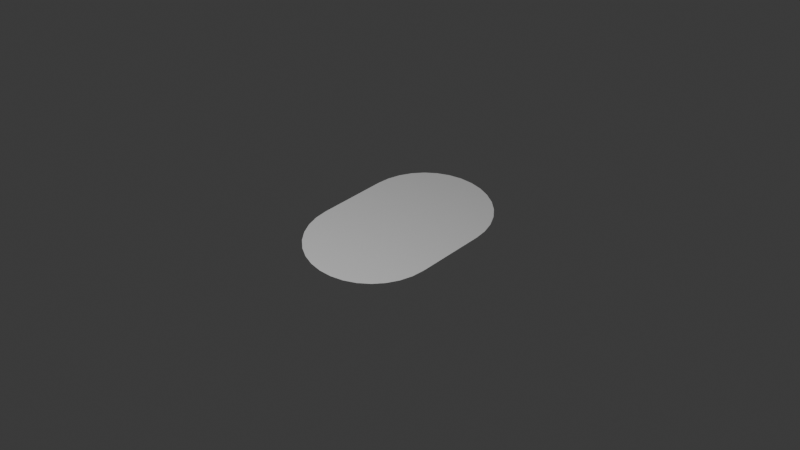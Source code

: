 # Source: Mesh_Stadium.blend  (saved by Blender 4.1.24; exported with 4.5.12 LTS)
import bpy
from mathutils import Matrix  # noqa: F401  (used for matrix-valued properties, if any)

bpy.ops.wm.read_factory_settings(use_empty=True)
scene = bpy.context.scene
scene.name = 'Scene'

# ---- collections
col_collection = bpy.data.collections.new('Collection'); scene.collection.children.link(col_collection)

# ---- materials (node trees are filled in below, after node groups)
mat_material = bpy.data.materials.new('Material')
mat_material.alpha_threshold = 0.0
mat_material.use_backface_culling = True
mat_material.use_transparent_shadow = False
mat_material.roughness = 0.5
mat_material.line_color = (0.0, 0.0, 0.0, 1.0)

# ---- node groups
ng_stadium_calculator = bpy.data.node_groups.new('Stadium Calculator', 'GeometryNodeTree')
_s = ng_stadium_calculator.interface.new_socket(name='Middle Width', in_out='OUTPUT', socket_type='NodeSocketFloat')
_s = ng_stadium_calculator.interface.new_socket(name='Height', in_out='OUTPUT', socket_type='NodeSocketFloat')
_s = ng_stadium_calculator.interface.new_socket(name='Radius', in_out='OUTPUT', socket_type='NodeSocketFloat')
_s = ng_stadium_calculator.interface.new_socket(name='-Offset', in_out='OUTPUT', socket_type='NodeSocketVector')
_s = ng_stadium_calculator.interface.new_socket(name='+Offset', in_out='OUTPUT', socket_type='NodeSocketVector')
_s = ng_stadium_calculator.interface.new_socket(name='Dimensions', in_out='INPUT', socket_type='NodeSocketVector')
_s.default_value = (1.5, 1.3, 0.0)
_s.min_value = 0.0
_s.max_value = 1e+04
_N = ng_stadium_calculator.nodes; _L = ng_stadium_calculator.links
n0 = _N.new('NodeGroupOutput'); n0.name = 'Group Output'; n0.location = (1000, 0)
n1 = _N.new('NodeGroupInput'); n1.name = 'Group Input'; n1.location = (-540, 0)
n2 = _N.new('ShaderNodeMath'); n2.name = 'Math.001'; n2.location = (300, 60)
n2.operation = 'MAXIMUM'
n2.inputs[1].default_value = 0.0
n3 = _N.new('ShaderNodeSeparateXYZ'); n3.name = 'Separate XYZ'; n3.location = (-380, 0)
n4 = _N.new('ShaderNodeMath'); n4.name = 'Math.002'; n4.location = (-200, -80)
n4.operation = 'MINIMUM'
n5 = _N.new('ShaderNodeMath'); n5.name = 'Math.003'; n5.location = (-40, -80)
n5.operation = 'MULTIPLY'
n6 = _N.new('ShaderNodeMath'); n6.name = 'Math.004'; n6.location = (140, 60)
n6.operation = 'SUBTRACT'
n7 = _N.new('ShaderNodeCombineXYZ'); n7.name = 'Combine XYZ'; n7.location = (620, -120)
n8 = _N.new('ShaderNodeVectorMath'); n8.name = 'Vector Math'; n8.location = (780, -160)
n8.operation = 'SUBTRACT'
n9 = _N.new('ShaderNodeMath'); n9.name = 'Math'; n9.location = (460, -120)
n9.operation = 'MULTIPLY'
_L.new(n3.outputs[0], n6.inputs[0])
_L.new(n4.outputs[0], n5.inputs[0])
_L.new(n6.outputs[0], n2.inputs[0])
_L.new(n3.outputs[0], n4.inputs[0])
_L.new(n3.outputs[1], n4.inputs[1])
_L.new(n2.outputs[0], n0.inputs[0])
_L.new(n1.outputs[0], n3.inputs[0])
_L.new(n4.outputs[0], n0.inputs[1])
_L.new(n5.outputs[0], n0.inputs[2])
_L.new(n9.outputs[0], n7.inputs[0])
_L.new(n7.outputs[0], n8.inputs[1])
_L.new(n2.outputs[0], n9.inputs[0])
_L.new(n7.outputs[0], n0.inputs[4])
_L.new(n8.outputs[0], n0.inputs[3])
_L.new(n4.outputs[0], n6.inputs[1])
n0.is_active_output = True
ng_advanced_bounding_box_001 = bpy.data.node_groups.new('Advanced Bounding Box.001', 'GeometryNodeTree')
_s = ng_advanced_bounding_box_001.interface.new_socket(name='Bounding Box', in_out='OUTPUT', socket_type='NodeSocketGeometry')
_s = ng_advanced_bounding_box_001.interface.new_socket(name='Min', in_out='OUTPUT', socket_type='NodeSocketVector')
_s = ng_advanced_bounding_box_001.interface.new_socket(name='Max', in_out='OUTPUT', socket_type='NodeSocketVector')
_s = ng_advanced_bounding_box_001.interface.new_socket(name='Dimensions', in_out='OUTPUT', socket_type='NodeSocketVector')
_s = ng_advanced_bounding_box_001.interface.new_socket(name='Geometry', in_out='INPUT', socket_type='NodeSocketGeometry')
ng_advanced_bounding_box_001.is_modifier = True
_N = ng_advanced_bounding_box_001.nodes; _L = ng_advanced_bounding_box_001.links
n0 = _N.new('NodeGroupOutput'); n0.name = 'Group Output'; n0.location = (200, 0)
n1 = _N.new('GeometryNodeBoundBox'); n1.name = 'Bounding Box'; n1.location = (-1060, 0)
n2 = _N.new('NodeReroute'); n2.name = 'Reroute.004'; n2.location = (-900, -80)
n2.width = 16
n2.socket_idname = 'NodeSocketVector'
n3 = _N.new('NodeReroute'); n3.name = 'Reroute.003'; n3.location = (-880, -60)
n3.width = 16
n3.socket_idname = 'NodeSocketVector'
n4 = _N.new('ShaderNodeVectorMath'); n4.name = 'Vector Math'; n4.location = (-860, -100)
n4.operation = 'SUBTRACT'
n5 = _N.new('NodeReroute'); n5.name = 'Reroute.001'; n5.location = (-880, -220)
n5.width = 16
n5.socket_idname = 'NodeSocketVector'
n6 = _N.new('NodeReroute'); n6.name = 'Reroute.002'; n6.location = (-900, -200)
n6.width = 16
n6.socket_idname = 'NodeSocketVector'
n7 = _N.new('ShaderNodeVectorMath'); n7.name = 'Vector Math.001'; n7.location = (-700, -100)
n7.operation = 'ABSOLUTE'
n8 = _N.new('NodeReroute'); n8.name = 'Reroute'; n8.location = (-540, -100)
n8.width = 16
n8.socket_idname = 'NodeSocketVector'
n9 = _N.new('GeometryNodeRealizeInstances'); n9.name = 'Realize Instances'; n9.location = (-1220, 0)
n10 = _N.new('NodeGroupInput'); n10.name = 'Group Input'; n10.location = (-1380, 0)
_L.new(n1.outputs[0], n0.inputs[0])
_L.new(n9.outputs[0], n1.inputs[0])
_L.new(n5.outputs[0], n4.inputs[1])
_L.new(n6.outputs[0], n4.inputs[0])
_L.new(n4.outputs[0], n7.inputs[0])
_L.new(n8.outputs[0], n0.inputs[3])
_L.new(n7.outputs[0], n8.inputs[0])
_L.new(n3.outputs[0], n5.inputs[0])
_L.new(n2.outputs[0], n6.inputs[0])
_L.new(n1.outputs[1], n3.inputs[0])
_L.new(n1.outputs[2], n2.inputs[0])
_L.new(n2.outputs[0], n0.inputs[2])
_L.new(n3.outputs[0], n0.inputs[1])
_L.new(n10.outputs[0], n9.inputs[0])
n0.is_active_output = True
ng_vector_select = bpy.data.node_groups.new('Vector Select', 'GeometryNodeTree')
_s = ng_vector_select.interface.new_socket(name='Value', in_out='OUTPUT', socket_type='NodeSocketFloat')
_s = ng_vector_select.interface.new_socket(name='Index', in_out='INPUT', socket_type='NodeSocketInt')
_s.subtype = 'FACTOR'
_s.min_value = 0
_s.max_value = 2
_s = ng_vector_select.interface.new_socket(name='Vector', in_out='INPUT', socket_type='NodeSocketVector')
_s.min_value = -1e+04
_s.max_value = 1e+04
_N = ng_vector_select.nodes; _L = ng_vector_select.links
n0 = _N.new('NodeGroupOutput'); n0.name = 'Group Output'; n0.location = (480, 0)
n1 = _N.new('FunctionNodeCompare'); n1.name = 'Compare'; n1.location = (-90, 160)
n1.operation = 'EQUAL'
n1.data_type = 'INT'
n1.inputs[3].default_value = 1
n1.inputs[6].default_value = (0.0, 0.0, 0.0, 0.0)
n1.inputs[7].default_value = (0.0, 0.0, 0.0, 0.0)
n2 = _N.new('FunctionNodeCompare'); n2.name = 'Compare.001'; n2.location = (-90, 0)
n2.operation = 'EQUAL'
n2.data_type = 'INT'
n2.inputs[3].default_value = 2
n2.inputs[6].default_value = (0.0, 0.0, 0.0, 0.0)
n2.inputs[7].default_value = (0.0, 0.0, 0.0, 0.0)
n3 = _N.new('GeometryNodeSwitch'); n3.name = 'Switch'; n3.location = (110, 160)
n3.input_type = 'FLOAT'
n4 = _N.new('ShaderNodeSeparateXYZ'); n4.name = 'Separate XYZ'; n4.location = (-90, -160)
n5 = _N.new('ShaderNodeClamp'); n5.name = 'Clamp'; n5.location = (-300, 160)
n5.inputs[2].default_value = 2.0
n6 = _N.new('GeometryNodeSwitch'); n6.name = 'Switch.001'; n6.location = (290, 0)
n6.input_type = 'FLOAT'
n7 = _N.new('NodeGroupInput'); n7.name = 'Group Input'; n7.location = (-490, 0)
_L.new(n4.outputs[1], n3.inputs[2])
_L.new(n5.outputs[0], n2.inputs[2])
_L.new(n3.outputs[0], n6.inputs[1])
_L.new(n5.outputs[0], n1.inputs[2])
_L.new(n4.outputs[2], n6.inputs[2])
_L.new(n1.outputs[0], n3.inputs[0])
_L.new(n2.outputs[0], n6.inputs[0])
_L.new(n4.outputs[0], n3.inputs[1])
_L.new(n7.outputs[1], n4.inputs[0])
_L.new(n7.outputs[0], n5.inputs[0])
_L.new(n6.outputs[0], n0.inputs[0])
n0.is_active_output = True
ng_vector_swizzle = bpy.data.node_groups.new('Vector Swizzle', 'GeometryNodeTree')
_s = ng_vector_swizzle.interface.new_socket(name='Vector', in_out='OUTPUT', socket_type='NodeSocketVector')
_s.subtype = 'XYZ'
_s = ng_vector_swizzle.interface.new_socket(name='Vector', in_out='INPUT', socket_type='NodeSocketVector')
_s.subtype = 'XYZ'
_s.min_value = -1e+04
_s.max_value = 1e+04
_s.hide_value = True
_s = ng_vector_swizzle.interface.new_socket(name='x/y/z -> x', in_out='INPUT', socket_type='NodeSocketInt')
_s.subtype = 'FACTOR'
_s.min_value = 0
_s.max_value = 2
_s = ng_vector_swizzle.interface.new_socket(name='x/y/z -> y', in_out='INPUT', socket_type='NodeSocketInt')
_s.subtype = 'FACTOR'
_s.default_value = 1
_s.min_value = 0
_s.max_value = 2
_s = ng_vector_swizzle.interface.new_socket(name='x/y/z -> z', in_out='INPUT', socket_type='NodeSocketInt')
_s.subtype = 'FACTOR'
_s.default_value = 2
_s.min_value = 0
_s.max_value = 2
_N = ng_vector_swizzle.nodes; _L = ng_vector_swizzle.links
n0 = _N.new('NodeGroupOutput'); n0.name = 'Group Output'; n0.location = (380, 0)
n1 = _N.new('GeometryNodeGroup'); n1.name = 'Group'; n1.location = (0, 140)
n1.node_tree = ng_vector_select
n2 = _N.new('GeometryNodeGroup'); n2.name = 'Group.002'; n2.location = (0, -140)
n2.node_tree = ng_vector_select
n3 = _N.new('NodeGroupInput'); n3.name = 'Group Input.002'; n3.location = (-160, 140)
n4 = _N.new('NodeGroupInput'); n4.name = 'Group Input.003'; n4.location = (-160, -140)
n5 = _N.new('NodeGroupInput'); n5.name = 'Group Input.001'; n5.location = (-160, 0)
n6 = _N.new('ShaderNodeCombineXYZ'); n6.name = 'Combine XYZ'; n6.location = (220, 0)
n7 = _N.new('GeometryNodeGroup'); n7.name = 'Group.001'; n7.location = (0, 0)
n7.node_tree = ng_vector_select
_L.new(n1.outputs[0], n6.inputs[0])
_L.new(n5.outputs[0], n7.inputs[1])
_L.new(n5.outputs[2], n7.inputs[0])
_L.new(n7.outputs[0], n6.inputs[1])
_L.new(n2.outputs[0], n6.inputs[2])
_L.new(n6.outputs[0], n0.inputs[0])
_L.new(n3.outputs[0], n1.inputs[1])
_L.new(n3.outputs[1], n1.inputs[0])
_L.new(n4.outputs[0], n2.inputs[1])
_L.new(n4.outputs[3], n2.inputs[0])
n0.is_active_output = True
ng_bisect = bpy.data.node_groups.new('Bisect', 'GeometryNodeTree')
_s = ng_bisect.interface.new_socket(name='Geometry', in_out='OUTPUT', socket_type='NodeSocketGeometry')
_s = ng_bisect.interface.new_socket(name='Inverted', in_out='OUTPUT', socket_type='NodeSocketGeometry')
_s = ng_bisect.interface.new_socket(name='Geometry', in_out='INPUT', socket_type='NodeSocketGeometry')
_s = ng_bisect.interface.new_socket(name='Axis', in_out='INPUT', socket_type='NodeSocketMenu')
_s.default_value = 'Z'
_s = ng_bisect.interface.new_socket(name='Invert', in_out='INPUT', socket_type='NodeSocketBool')
_s = ng_bisect.interface.new_socket(name='Factor', in_out='INPUT', socket_type='NodeSocketFloat')
_s.subtype = 'FACTOR'
_s.default_value = 0.5
_s.min_value = 0.0
_s.max_value = 1.0
_N = ng_bisect.nodes; _L = ng_bisect.links
n0 = _N.new('NodeGroupOutput'); n0.name = 'Group Output'; n0.location = (1280, 0)
n1 = _N.new('NodeGroupInput'); n1.name = 'Group Input'; n1.location = (-1060, 0)
n2 = _N.new('GeometryNodeMeshGrid'); n2.name = 'Grid.001'; n2.location = (-80, 0)
n2.inputs[2].default_value = 2
n2.inputs[3].default_value = 2
n3 = _N.new('GeometryNodeMeshBoolean'); n3.name = 'Mesh Boolean'; n3.location = (600, 0)
n3.solver = 'EXACT'
n4 = _N.new('GeometryNodeGroup'); n4.name = 'Group'; n4.location = (-1060, -100)
n4.node_tree = ng_advanced_bounding_box_001
n5 = _N.new('GeometryNodeGroup'); n5.name = 'Group.001'; n5.location = (-840, -240)
n5.node_tree = ng_vector_swizzle
n5.inputs[1].default_value = 1
n5.inputs[2].default_value = 0
n5.inputs[3].default_value = 2
n6 = _N.new('NodeReroute'); n6.name = 'Reroute'; n6.location = (-900, -200)
n6.width = 16
n6.socket_idname = 'NodeSocketVector'
n7 = _N.new('NodeReroute'); n7.name = 'Reroute.001'; n7.location = (-900, -300)
n7.width = 16
n7.socket_idname = 'NodeSocketVector'
n8 = _N.new('NodeReroute'); n8.name = 'Reroute.002'; n8.location = (-660, -280)
n8.width = 16
n8.socket_idname = 'NodeSocketVectorXYZ'
n9 = _N.new('NodeReroute'); n9.name = 'Reroute.003'; n9.location = (-660, -100)
n9.width = 16
n9.socket_idname = 'NodeSocketVectorXYZ'
n10 = _N.new('GeometryNodeGroup'); n10.name = 'Group.002'; n10.location = (-840, -400)
n10.node_tree = ng_vector_swizzle
n10.inputs[1].default_value = 0
n10.inputs[2].default_value = 2
n10.inputs[3].default_value = 1
n11 = _N.new('NodeReroute'); n11.name = 'Reroute.004'; n11.location = (-900, -460)
n11.width = 16
n11.socket_idname = 'NodeSocketVector'
n12 = _N.new('NodeReroute'); n12.name = 'Reroute.005'; n12.location = (-640, -440)
n12.width = 16
n12.socket_idname = 'NodeSocketVectorXYZ'
n13 = _N.new('NodeReroute'); n13.name = 'Reroute.006'; n13.location = (-640, -120)
n13.width = 16
n13.socket_idname = 'NodeSocketVectorXYZ'
n14 = _N.new('NodeReroute'); n14.name = 'Reroute.007'; n14.location = (-900, -600)
n14.width = 16
n14.socket_idname = 'NodeSocketVector'
n15 = _N.new('NodeReroute'); n15.name = 'Reroute.008'; n15.location = (-620, -140)
n15.width = 16
n15.socket_idname = 'NodeSocketVector'
n16 = _N.new('NodeReroute'); n16.name = 'Reroute.009'; n16.location = (-620, -600)
n16.width = 16
n16.socket_idname = 'NodeSocketVector'
n17 = _N.new('ShaderNodeVectorMath'); n17.name = 'Vector Math'; n17.location = (-400, 0)
n17.operation = 'MULTIPLY_ADD'
n17.inputs[1].default_value = (2.0, 2.0, 2.0)
n17.inputs[2].default_value = (0.1, 0.1, 0.1)
n17.inputs[3].default_value = 2.0
n18 = _N.new('ShaderNodeSeparateXYZ'); n18.name = 'Separate XYZ'; n18.location = (-240, 0)
n19 = _N.new('GeometryNodeTransform'); n19.name = 'Transform Geometry'; n19.location = (80, 0)
n20 = _N.new('GeometryNodeMenuSwitch'); n20.name = 'Menu Switch.002'; n20.location = (-840, 0)
n20.enum_items.clear()
_it = n20.enum_items.new('X')
_it = n20.enum_items.new('Y')
_it = n20.enum_items.new('Z')
n20.enum_definition.enum_definition.enum_definition.enum_definition.data_type = 'INT'
n20.enum_definition.enum_definition.enum_definition.data_type = 'INT'
n20.enum_definition.enum_definition.data_type = 'INT'
n20.enum_definition.data_type = 'INT'
n20.data_type = 'INT'
n20.inputs[1].default_value = 0
n20.inputs[2].default_value = 1
n20.inputs[3].default_value = 2
n21 = _N.new('GeometryNodeIndexSwitch'); n21.name = 'Index Switch'; n21.location = (-560, 0)
n21.index_switch_items.clear()
_it = n21.index_switch_items.new()
_it = n21.index_switch_items.new()
_it = n21.index_switch_items.new()
n21.data_type = 'VECTOR'
n22 = _N.new('GeometryNodeIndexSwitch'); n22.name = 'Index Switch.001'; n22.location = (-400, -200)
n22.index_switch_items.clear()
_it = n22.index_switch_items.new()
_it = n22.index_switch_items.new()
_it = n22.index_switch_items.new()
n22.data_type = 'ROTATION'
n22.inputs[1].default_value = (0.0, 1.571, 0.0)
n22.inputs[2].default_value = (1.571, 0.0, 0.0)
n22.inputs[3].default_value = (0.0, 0.0, 0.0)
n23 = _N.new('NodeReroute'); n23.name = 'Reroute.010'; n23.location = (-680, -80)
n23.width = 16
n23.socket_idname = 'NodeSocketInt'
n24 = _N.new('NodeReroute'); n24.name = 'Reroute.011'; n24.location = (-680, -200)
n24.width = 16
n24.socket_idname = 'NodeSocketInt'
n25 = _N.new('NodeReroute'); n25.name = 'Reroute.012'; n25.location = (-420, -200)
n25.width = 16
n25.socket_idname = 'NodeSocketInt'
n26 = _N.new('NodeReroute'); n26.name = 'Reroute.013'; n26.location = (-240, -140)
n26.width = 16
n26.socket_idname = 'NodeSocketRotation'
n27 = _N.new('NodeReroute'); n27.name = 'Reroute.014'; n27.location = (60, -140)
n27.width = 16
n27.socket_idname = 'NodeSocketRotation'
n28 = _N.new('NodeGroupInput'); n28.name = 'Group Input.001'; n28.location = (-1220, -100)
n29 = _N.new('GeometryNodeFlipFaces'); n29.name = 'Flip Faces'; n29.location = (240, 0)
n30 = _N.new('NodeGroupInput'); n30.name = 'Group Input.002'; n30.location = (80, -120)
n31 = _N.new('NodeGroupInput'); n31.name = 'Group Input.003'; n31.location = (440, 60)
n32 = _N.new('GeometryNodeIndexSwitch'); n32.name = 'Index Switch.002'; n32.location = (-120, -660)
n32.index_switch_items.clear()
_it = n32.index_switch_items.new()
_it = n32.index_switch_items.new()
_it = n32.index_switch_items.new()
n32.data_type = 'VECTOR'
n32.inputs[1].default_value = (1.0, 0.0, 0.0)
n32.inputs[2].default_value = (0.0, 1.0, 0.0)
n32.inputs[3].default_value = (0.0, 0.0, 1.0)
n33 = _N.new('NodeReroute'); n33.name = 'Reroute.015'; n33.location = (-680, -740)
n33.width = 16
n33.socket_idname = 'NodeSocketInt'
n34 = _N.new('ShaderNodeVectorMath'); n34.name = 'Vector Math.001'; n34.location = (80, -660)
n34.operation = 'MULTIPLY'
n34.inputs[3].default_value = 2.0
n35 = _N.new('ShaderNodeMix'); n35.name = 'Mix'; n35.location = (240, -600)
n35.data_type = 'VECTOR'
n36 = _N.new('ShaderNodeVectorMath'); n36.name = 'Vector Math.002'; n36.location = (80, -800)
n36.operation = 'MULTIPLY'
n36.inputs[3].default_value = 2.0
n37 = _N.new('NodeReroute'); n37.name = 'Reroute.017'; n37.location = (-880, -160)
n37.width = 16
n37.socket_idname = 'NodeSocketVector'
n38 = _N.new('NodeReroute'); n38.name = 'Reroute.018'; n38.location = (-880, -620)
n38.width = 16
n38.socket_idname = 'NodeSocketVector'
n39 = _N.new('NodeReroute'); n39.name = 'Reroute.019'; n39.location = (40, -620)
n39.width = 16
n39.socket_idname = 'NodeSocketVector'
n40 = _N.new('NodeReroute'); n40.name = 'Reroute.020'; n40.location = (20, -640)
n40.width = 16
n40.socket_idname = 'NodeSocketVector'
n41 = _N.new('NodeReroute'); n41.name = 'Reroute.021'; n41.location = (-860, -640)
n41.width = 16
n41.socket_idname = 'NodeSocketVector'
n42 = _N.new('NodeReroute'); n42.name = 'Reroute.022'; n42.location = (-860, -180)
n42.width = 16
n42.socket_idname = 'NodeSocketVector'
n43 = _N.new('NodeGroupInput'); n43.name = 'Group Input.004'; n43.location = (80, -600)
n44 = _N.new('GeometryNodeSetPosition'); n44.name = 'Set Position'; n44.location = (440, 0)
n45 = _N.new('NodeReroute'); n45.name = 'Reroute.023'; n45.location = (400, -640)
n45.width = 16
n45.socket_idname = 'NodeSocketVector'
n46 = _N.new('NodeReroute'); n46.name = 'Reroute.024'; n46.location = (400, -120)
n46.width = 16
n46.socket_idname = 'NodeSocketVector'
n47 = _N.new('GeometryNodeFlipFaces'); n47.name = 'Flip Faces.001'; n47.location = (600, -260)
n48 = _N.new('GeometryNodeMeshBoolean'); n48.name = 'Mesh Boolean.001'; n48.location = (760, -200)
n48.solver = 'EXACT'
n49 = _N.new('NodeGroupInput'); n49.name = 'Group Input.005'; n49.location = (600, -200)
_L.new(n7.outputs[0], n5.inputs[0])
_L.new(n4.outputs[3], n6.inputs[0])
_L.new(n6.outputs[0], n7.inputs[0])
_L.new(n8.outputs[0], n9.inputs[0])
_L.new(n11.outputs[0], n10.inputs[0])
_L.new(n7.outputs[0], n11.inputs[0])
_L.new(n10.outputs[0], n12.inputs[0])
_L.new(n12.outputs[0], n13.inputs[0])
_L.new(n5.outputs[0], n8.inputs[0])
_L.new(n11.outputs[0], n14.inputs[0])
_L.new(n16.outputs[0], n15.inputs[0])
_L.new(n14.outputs[0], n16.inputs[0])
_L.new(n17.outputs[0], n18.inputs[0])
_L.new(n18.outputs[0], n2.inputs[0])
_L.new(n18.outputs[1], n2.inputs[1])
_L.new(n1.outputs[1], n20.inputs[0])
_L.new(n9.outputs[0], n21.inputs[1])
_L.new(n13.outputs[0], n21.inputs[2])
_L.new(n15.outputs[0], n21.inputs[3])
_L.new(n23.outputs[0], n21.inputs[0])
_L.new(n21.outputs[0], n17.inputs[0])
_L.new(n25.outputs[0], n22.inputs[0])
_L.new(n20.outputs[0], n23.inputs[0])
_L.new(n23.outputs[0], n24.inputs[0])
_L.new(n24.outputs[0], n25.inputs[0])
_L.new(n27.outputs[0], n19.inputs[2])
_L.new(n2.outputs[0], n19.inputs[0])
_L.new(n22.outputs[0], n26.inputs[0])
_L.new(n26.outputs[0], n27.inputs[0])
_L.new(n28.outputs[0], n4.inputs[0])
_L.new(n19.outputs[0], n29.inputs[0])
_L.new(n30.outputs[2], n29.inputs[1])
_L.new(n31.outputs[0], n3.inputs[0])
_L.new(n44.outputs[0], n3.inputs[1])
_L.new(n3.outputs[0], n0.inputs[0])
_L.new(n33.outputs[0], n32.inputs[0])
_L.new(n23.outputs[0], n33.inputs[0])
_L.new(n40.outputs[0], n36.inputs[1])
_L.new(n39.outputs[0], n34.inputs[1])
_L.new(n4.outputs[1], n37.inputs[0])
_L.new(n37.outputs[0], n38.inputs[0])
_L.new(n38.outputs[0], n39.inputs[0])
_L.new(n32.outputs[0], n34.inputs[0])
_L.new(n41.outputs[0], n40.inputs[0])
_L.new(n42.outputs[0], n41.inputs[0])
_L.new(n4.outputs[2], n42.inputs[0])
_L.new(n32.outputs[0], n36.inputs[0])
_L.new(n34.outputs[0], n35.inputs[4])
_L.new(n36.outputs[0], n35.inputs[5])
_L.new(n43.outputs[3], n35.inputs[0])
_L.new(n29.outputs[0], n44.inputs[0])
_L.new(n46.outputs[0], n44.inputs[3])
_L.new(n35.outputs[1], n45.inputs[0])
_L.new(n45.outputs[0], n46.inputs[0])
_L.new(n44.outputs[0], n47.inputs[0])
_L.new(n47.outputs[0], n48.inputs[1])
_L.new(n49.outputs[0], n48.inputs[0])
_L.new(n48.outputs[0], n0.inputs[1])
n0.is_active_output = True
ng_slotted_plate = bpy.data.node_groups.new('Slotted Plate', 'GeometryNodeTree')
_s = ng_slotted_plate.interface.new_socket(name='Geometry', in_out='OUTPUT', socket_type='NodeSocketGeometry')
_s = ng_slotted_plate.interface.new_socket(name='Divisions', in_out='INPUT', socket_type='NodeSocketInt')
_s.default_value = 1
_s.min_value = 1
_s = ng_slotted_plate.interface.new_socket(name='Dimensions', in_out='INPUT', socket_type='NodeSocketVector')
_s.default_value = (4.0, 2.0, 2.0)
_s.min_value = 0.0
_s.max_value = 1e+04
_s = ng_slotted_plate.interface.new_socket(name='Interior Radius', in_out='INPUT', socket_type='NodeSocketFloat')
_s.subtype = 'DISTANCE'
_s.default_value = 0.25
_s.min_value = 0.0
_s = ng_slotted_plate.interface.new_socket(name='Position', in_out='INPUT', socket_type='NodeSocketVector')
_s.subtype = 'TRANSLATION'
_s = ng_slotted_plate.interface.new_socket(name='Rotation', in_out='INPUT', socket_type='NodeSocketRotation')
_N = ng_slotted_plate.nodes; _L = ng_slotted_plate.links
n0 = _N.new('NodeGroupOutput'); n0.name = 'Group Output'; n0.location = (2060, 340)
n1 = _N.new('GeometryNodeGroup'); n1.name = 'Group.001'; n1.location = (-1420, -560)
n1.node_tree = ng_stadium_calculator
n2 = _N.new('NodeGroupInput'); n2.name = 'Group Input.001'; n2.location = (-1580, -560)
n3 = _N.new('GeometryNodeMeshGrid'); n3.name = 'Grid'; n3.location = (350, -40)
n4 = _N.new('GeometryNodeMeshBoolean'); n4.name = 'Mesh Boolean'; n4.location = (510, -40)
n4.solver = 'EXACT'
n5 = _N.new('GeometryNodeMeshCircle'); n5.name = 'Mesh Circle.001'; n5.location = (350, -220)
n5.fill_type = 'TRIANGLE_FAN'
n6 = _N.new('GeometryNodeGroup'); n6.name = 'Group.002'; n6.location = (-460, -140)
n6.node_tree = ng_bisect
n6.inputs[1].default_value = 'X'
n6.inputs[2].default_value = True
n6.inputs[3].default_value = 0.5
n7 = _N.new('GeometryNodeMergeByDistance'); n7.name = 'Merge by Distance'; n7.location = (670, -40)
n8 = _N.new('NodeGroupInput'); n8.name = 'Group Input.002'; n8.location = (30, -220)
n9 = _N.new('ShaderNodeMath'); n9.name = 'Math.001'; n9.location = (190, -220)
n9.operation = 'MULTIPLY'
n9.inputs[1].default_value = 8.0
n10 = _N.new('NodeFrame'); n10.name = 'Frame'; n10.location = (-2120, -140)
n10.label = 'Ends'
n10.width = 840
n11 = _N.new('GeometryNodeJoinGeometry'); n11.name = 'Join Geometry'; n11.location = (180, 160)
n12 = _N.new('GeometryNodeMeshGrid'); n12.name = 'Grid.001'; n12.location = (-140, -20)
n12.inputs[2].default_value = 2
n13 = _N.new('GeometryNodeMeshCube'); n13.name = 'Cube'; n13.location = (-140, 160)
n14 = _N.new('GeometryNodeMeshBoolean'); n14.name = 'Mesh Boolean.002'; n14.location = (20, 160)
n14.solver = 'EXACT'
n15 = _N.new('ShaderNodeCombineXYZ'); n15.name = 'Combine XYZ'; n15.location = (-300, 160)
n15.inputs[2].default_value = 1.0
n16 = _N.new('ShaderNodeSeparateXYZ'); n16.name = 'Separate XYZ'; n16.location = (-460, 160)
n17 = _N.new('NodeGroupInput'); n17.name = 'Group Input.004'; n17.location = (-1560, 60)
n18 = _N.new('ShaderNodeMath'); n18.name = 'Math.003'; n18.location = (-460, 20)
n19 = _N.new('GeometryNodeSetPosition'); n19.name = 'Set Position.001'; n19.location = (20, -200)
n20 = _N.new('GeometryNodeSetPosition'); n20.name = 'Set Position.002'; n20.location = (20, -340)
n21 = _N.new('GeometryNodeMeshCylinder'); n21.name = 'Cylinder.001'; n21.location = (-1260, -720)
n21.fill_type = 'NONE'
n22 = _N.new('GeometryNodeTransform'); n22.name = 'Transform Geometry'; n22.location = (-1240, -180)
n23 = _N.new('GeometryNodeMeshBoolean'); n23.name = 'Mesh Boolean.003'; n23.location = (-1080, -180)
n23.solver = 'EXACT'
n23.inputs[2].default_value = True
n24 = _N.new('NodeGroupInput'); n24.name = 'Group Input.003'; n24.location = (-1580, -760)
n25 = _N.new('ShaderNodeMath'); n25.name = 'Math.002'; n25.location = (-1420, -760)
n25.operation = 'MULTIPLY'
n25.inputs[1].default_value = 8.0
n26 = _N.new('GeometryNodeMergeByDistance'); n26.name = 'Merge by Distance.001'; n26.location = (340, 160)
n27 = _N.new('GeometryNodeExtrudeMesh'); n27.name = 'Extrude Mesh'; n27.location = (900, -60)
n27.inputs[4].default_value = False
n28 = _N.new('GeometryNodeSetPosition'); n28.name = 'Set Position'; n28.location = (1220, 20)
n29 = _N.new('ShaderNodeSeparateXYZ'); n29.name = 'Separate XYZ.001'; n29.location = (740, -180)
n30 = _N.new('NodeGroupInput'); n30.name = 'Group Input.005'; n30.location = (580, -180)
n31 = _N.new('NodeGroupInput'); n31.name = 'Group Input.006'; n31.location = (740, 140)
n32 = _N.new('ShaderNodeVectorMath'); n32.name = 'Vector Math'; n32.location = (900, 140)
n32.operation = 'MULTIPLY'
n32.inputs[1].default_value = (0.0, 0.0, -0.5)
n33 = _N.new('GeometryNodeSwitch'); n33.name = 'Switch'; n33.location = (1720, 340)
n34 = _N.new('ShaderNodeSeparateXYZ'); n34.name = 'Separate XYZ.002'; n34.location = (1380, 400)
n35 = _N.new('NodeGroupInput'); n35.name = 'Group Input.007'; n35.location = (1220, 400)
n36 = _N.new('FunctionNodeCompare'); n36.name = 'Compare'; n36.location = (1540, 400)
n37 = _N.new('NodeReroute'); n37.name = 'Reroute'; n37.location = (1700, 200)
n37.width = 16
n37.socket_idname = 'NodeSocketGeometry'
n38 = _N.new('NodeReroute'); n38.name = 'Reroute.001'; n38.location = (700, 200)
n38.width = 16
n38.socket_idname = 'NodeSocketGeometry'
n39 = _N.new('NodeReroute'); n39.name = 'Reroute.002'; n39.location = (1700, 120)
n39.width = 16
n39.socket_idname = 'NodeSocketGeometry'
n40 = _N.new('GeometryNodeSetPosition'); n40.name = 'Set Position.003'; n40.location = (1060, 140)
n41 = _N.new('GeometryNodeFlipFaces'); n41.name = 'Flip Faces'; n41.location = (1220, 140)
n42 = _N.new('GeometryNodeJoinGeometry'); n42.name = 'Join Geometry.001'; n42.location = (1380, 140)
n43 = _N.new('GeometryNodeMergeByDistance'); n43.name = 'Merge by Distance.002'; n43.location = (1540, 140)
n44 = _N.new('NodeReroute'); n44.name = 'Reroute.003'; n44.location = (1012, 200)
n44.width = 16
n44.socket_idname = 'NodeSocketGeometry'
n45 = _N.new('NodeReroute'); n45.name = 'Reroute.005'; n45.location = (1060, -100)
n45.width = 16
n45.socket_idname = 'NodeSocketVector'
n46 = _N.new('NodeReroute'); n46.name = 'Reroute.004'; n46.location = (880, -160)
n46.width = 16
n46.socket_idname = 'NodeSocketGeometry'
n47 = _N.new('GeometryNodeTransform'); n47.name = 'Transform Geometry.001'; n47.location = (1900, 340)
n48 = _N.new('NodeGroupInput'); n48.name = 'Group Input.008'; n48.location = (1720, 160)
n3.parent = n10
n4.parent = n10
n5.parent = n10
n7.parent = n10
n8.parent = n10
n9.parent = n10
_L.new(n2.outputs[1], n1.inputs[0])
_L.new(n3.outputs[0], n4.inputs[0])
_L.new(n5.outputs[0], n4.inputs[1])
_L.new(n23.outputs[0], n6.inputs[0])
_L.new(n4.outputs[0], n7.inputs[0])
_L.new(n8.outputs[0], n9.inputs[0])
_L.new(n9.outputs[0], n5.inputs[0])
_L.new(n19.outputs[0], n11.inputs[0])
_L.new(n20.outputs[0], n11.inputs[0])
_L.new(n1.outputs[0], n12.inputs[0])
_L.new(n1.outputs[1], n12.inputs[1])
_L.new(n12.outputs[0], n14.inputs[0])
_L.new(n13.outputs[0], n14.inputs[1])
_L.new(n14.outputs[0], n11.inputs[0])
_L.new(n16.outputs[0], n15.inputs[0])
_L.new(n17.outputs[1], n16.inputs[0])
_L.new(n18.outputs[0], n15.inputs[1])
_L.new(n17.outputs[2], n18.inputs[0])
_L.new(n17.outputs[2], n18.inputs[1])
_L.new(n15.outputs[0], n13.inputs[0])
_L.new(n47.outputs[0], n0.inputs[0])
_L.new(n6.outputs[0], n19.inputs[0])
_L.new(n1.outputs[3], n19.inputs[3])
_L.new(n6.outputs[1], n20.inputs[0])
_L.new(n1.outputs[4], n20.inputs[3])
_L.new(n7.outputs[0], n22.inputs[0])
_L.new(n1.outputs[1], n22.inputs[3])
_L.new(n22.outputs[0], n23.inputs[0])
_L.new(n21.outputs[0], n23.inputs[1])
_L.new(n25.outputs[0], n21.inputs[0])
_L.new(n24.outputs[0], n25.inputs[0])
_L.new(n24.outputs[2], n21.inputs[3])
_L.new(n11.outputs[0], n26.inputs[0])
_L.new(n46.outputs[0], n27.inputs[0])
_L.new(n27.outputs[0], n28.inputs[0])
_L.new(n30.outputs[1], n29.inputs[0])
_L.new(n29.outputs[2], n27.inputs[3])
_L.new(n31.outputs[1], n32.inputs[0])
_L.new(n45.outputs[0], n28.inputs[3])
_L.new(n39.outputs[0], n33.inputs[2])
_L.new(n35.outputs[1], n34.inputs[0])
_L.new(n34.outputs[2], n36.inputs[0])
_L.new(n36.outputs[0], n33.inputs[0])
_L.new(n37.outputs[0], n33.inputs[1])
_L.new(n44.outputs[0], n37.inputs[0])
_L.new(n26.outputs[0], n38.inputs[0])
_L.new(n32.outputs[0], n40.inputs[3])
_L.new(n40.outputs[0], n41.inputs[0])
_L.new(n43.outputs[0], n39.inputs[0])
_L.new(n42.outputs[0], n43.inputs[0])
_L.new(n38.outputs[0], n44.inputs[0])
_L.new(n44.outputs[0], n40.inputs[0])
_L.new(n41.outputs[0], n42.inputs[0])
_L.new(n28.outputs[0], n42.inputs[0])
_L.new(n32.outputs[0], n45.inputs[0])
_L.new(n26.outputs[0], n46.inputs[0])
_L.new(n33.outputs[0], n47.inputs[0])
_L.new(n48.outputs[3], n47.inputs[1])
_L.new(n48.outputs[4], n47.inputs[2])
n0.is_active_output = True
ng_solidify = bpy.data.node_groups.new('Solidify', 'GeometryNodeTree')
_s = ng_solidify.interface.new_socket(name='Output', in_out='OUTPUT', socket_type='NodeSocketGeometry')
_s = ng_solidify.interface.new_socket(name='Mesh', in_out='INPUT', socket_type='NodeSocketGeometry')
_s = ng_solidify.interface.new_socket(name='Selection', in_out='INPUT', socket_type='NodeSocketBool')
_s.default_value = True
_s.hide_value = True
_s = ng_solidify.interface.new_socket(name='Offset Scale', in_out='INPUT', socket_type='NodeSocketFloat')
_s.default_value = 1.0
_s = ng_solidify.interface.new_socket(name='Individual', in_out='INPUT', socket_type='NodeSocketBool')
_N = ng_solidify.nodes; _L = ng_solidify.links
n0 = _N.new('NodeGroupOutput'); n0.name = 'Group Output'; n0.location = (500, 0)
n1 = _N.new('NodeGroupInput'); n1.name = 'Group Input'; n1.location = (-580, 0)
n2 = _N.new('GeometryNodeExtrudeMesh'); n2.name = 'Extrude Mesh'; n2.location = (-160, 0)
n3 = _N.new('GeometryNodeInputNormal'); n3.name = 'Normal'; n3.location = (-580, -140)
n3.legacy_corner_normals = True
n4 = _N.new('ShaderNodeVectorMath'); n4.name = 'Vector Math'; n4.location = (-420, -140)
n4.operation = 'SCALE'
n4.inputs[3].default_value = 0.5
n5 = _N.new('GeometryNodeExtrudeMesh'); n5.name = 'Extrude Mesh.001'; n5.location = (-160, -280)
n6 = _N.new('NodeGroupInput'); n6.name = 'Group Input.001'; n6.location = (-580, -280)
n7 = _N.new('GeometryNodeInputNormal'); n7.name = 'Normal.001'; n7.location = (-580, -420)
n7.legacy_corner_normals = True
n8 = _N.new('ShaderNodeVectorMath'); n8.name = 'Vector Math.001'; n8.location = (-420, -420)
n8.operation = 'SCALE'
n8.inputs[3].default_value = -0.5
n9 = _N.new('GeometryNodeJoinGeometry'); n9.name = 'Join Geometry'; n9.location = (180, -20)
n9.hide = True
n10 = _N.new('GeometryNodeFlipFaces'); n10.name = 'Flip Faces'; n10.location = (0, -280)
n11 = _N.new('GeometryNodeMergeByDistance'); n11.name = 'Merge by Distance'; n11.location = (340, 0)
n11.inputs[2].default_value = 0.0001
n12 = _N.new('FunctionNodeBooleanMath'); n12.name = 'Boolean Math'; n12.location = (180, -60)
n12.operation = 'NOR'
_L.new(n1.outputs[0], n2.inputs[0])
_L.new(n1.outputs[1], n2.inputs[1])
_L.new(n1.outputs[2], n2.inputs[3])
_L.new(n3.outputs[0], n4.inputs[0])
_L.new(n4.outputs[0], n2.inputs[2])
_L.new(n7.outputs[0], n8.inputs[0])
_L.new(n10.outputs[0], n9.inputs[0])
_L.new(n2.outputs[0], n9.inputs[0])
_L.new(n11.outputs[0], n0.inputs[0])
_L.new(n6.outputs[0], n5.inputs[0])
_L.new(n6.outputs[2], n5.inputs[3])
_L.new(n6.outputs[1], n5.inputs[1])
_L.new(n8.outputs[0], n5.inputs[2])
_L.new(n5.outputs[0], n10.inputs[0])
_L.new(n1.outputs[3], n2.inputs[4])
_L.new(n6.outputs[3], n5.inputs[4])
_L.new(n9.outputs[0], n11.inputs[0])
_L.new(n2.outputs[1], n12.inputs[0])
_L.new(n5.outputs[1], n12.inputs[1])
_L.new(n12.outputs[0], n11.inputs[1])
n0.is_active_output = True
ng_mesh_stadium = bpy.data.node_groups.new('Mesh Stadium', 'GeometryNodeTree')
_s = ng_mesh_stadium.interface.new_socket(name='Geometry', in_out='OUTPUT', socket_type='NodeSocketGeometry')
_s = ng_mesh_stadium.interface.new_socket(name='Dimensions', in_out='INPUT', socket_type='NodeSocketVector')
_s.default_value = (2.0, 1.3, 0.0)
_s.min_value = 0.0
_s.max_value = 1e+04
_s = ng_mesh_stadium.interface.new_socket(name='Divisions', in_out='INPUT', socket_type='NodeSocketInt')
_s.default_value = 32
_s.min_value = 1
_N = ng_mesh_stadium.nodes; _L = ng_mesh_stadium.links
n0 = _N.new('NodeGroupOutput'); n0.name = 'Group Output'; n0.location = (920, 160)
n1 = _N.new('NodeGroupInput'); n1.name = 'Group Input'; n1.location = (-760, 0)
n2 = _N.new('GeometryNodeMeshCircle'); n2.name = 'Mesh Circle'; n2.location = (-280, -40)
n2.fill_type = 'TRIANGLE_FAN'
n3 = _N.new('GeometryNodeGroup'); n3.name = 'Group'; n3.location = (-120, -40)
n3.node_tree = ng_bisect
n3.inputs[1].default_value = 'X'
n3.inputs[2].default_value = True
n3.inputs[3].default_value = 0.5
n4 = _N.new('GeometryNodeMeshGrid'); n4.name = 'Grid'; n4.location = (-120, 160)
n4.inputs[2].default_value = 2
n5 = _N.new('GeometryNodeJoinGeometry'); n5.name = 'Join Geometry'; n5.location = (220, 160)
n6 = _N.new('GeometryNodeGroup'); n6.name = 'Group.001'; n6.location = (-560, 120)
n6.node_tree = ng_stadium_calculator
n7 = _N.new('GeometryNodeSetPosition'); n7.name = 'Set Position'; n7.location = (60, 80)
n8 = _N.new('GeometryNodeSetPosition'); n8.name = 'Set Position.001'; n8.location = (60, -160)
n9 = _N.new('GeometryNodeMergeByDistance'); n9.name = 'Merge by Distance'; n9.location = (380, 160)
n9.inputs[2].default_value = 0.0001
n10 = _N.new('NodeGroupInput'); n10.name = 'Group Input.001'; n10.location = (240, 340)
n11 = _N.new('ShaderNodeSeparateXYZ'); n11.name = 'Separate XYZ'; n11.location = (400, 340)
n12 = _N.new('FunctionNodeCompare'); n12.name = 'Compare'; n12.location = (560, 340)
n13 = _N.new('GeometryNodeGroup'); n13.name = 'Group.002'; n13.location = (580, 0)
n13.node_tree = ng_solidify
n13.inputs[1].default_value = True
n13.inputs[3].default_value = False
n14 = _N.new('GeometryNodeSwitch'); n14.name = 'Switch'; n14.location = (760, 160)
n15 = _N.new('NodeGroupInput'); n15.name = 'Group Input.002'; n15.location = (-760, -120)
n16 = _N.new('ShaderNodeMath'); n16.name = 'Math'; n16.location = (-560, -120)
n16.operation = 'MULTIPLY'
n16.inputs[1].default_value = 4.0
_L.new(n6.outputs[0], n4.inputs[0])
_L.new(n5.outputs[0], n9.inputs[0])
_L.new(n6.outputs[4], n8.inputs[3])
_L.new(n8.outputs[0], n5.inputs[0])
_L.new(n6.outputs[3], n7.inputs[3])
_L.new(n3.outputs[0], n7.inputs[0])
_L.new(n3.outputs[1], n8.inputs[0])
_L.new(n2.outputs[0], n3.inputs[0])
_L.new(n6.outputs[1], n4.inputs[1])
_L.new(n7.outputs[0], n5.inputs[0])
_L.new(n4.outputs[0], n5.inputs[0])
_L.new(n6.outputs[2], n2.inputs[1])
_L.new(n1.outputs[0], n6.inputs[0])
_L.new(n10.outputs[0], n11.inputs[0])
_L.new(n11.outputs[2], n12.inputs[0])
_L.new(n9.outputs[0], n13.inputs[0])
_L.new(n11.outputs[2], n13.inputs[2])
_L.new(n13.outputs[0], n14.inputs[2])
_L.new(n12.outputs[0], n14.inputs[0])
_L.new(n9.outputs[0], n14.inputs[1])
_L.new(n14.outputs[0], n0.inputs[0])
_L.new(n16.outputs[0], n2.inputs[0])
_L.new(n15.outputs[1], n16.inputs[0])
n0.is_active_output = True
ng_geometry_nodes = bpy.data.node_groups.new('Geometry Nodes', 'GeometryNodeTree')
_s = ng_geometry_nodes.interface.new_socket(name='Geometry', in_out='OUTPUT', socket_type='NodeSocketGeometry')
_s = ng_geometry_nodes.interface.new_socket(name='Geometry', in_out='INPUT', socket_type='NodeSocketGeometry')
ng_geometry_nodes.is_modifier = True
_N = ng_geometry_nodes.nodes; _L = ng_geometry_nodes.links
n0 = _N.new('NodeGroupInput'); n0.name = 'Group Input'; n0.location = (700, 40)
n1 = _N.new('NodeGroupOutput'); n1.name = 'Group Output'; n1.location = (1180, 40)
n2 = _N.new('GeometryNodeGroup'); n2.name = 'Group.002'; n2.location = (860, 40)
n2.node_tree = ng_slotted_plate
n2.inputs[0].default_value = 1
n2.inputs[1].default_value = (2.0, 2.0, 0.0)
n2.inputs[2].default_value = 0.5
n2.inputs[3].default_value = (0.0, 0.0, 0.0)
n2.inputs[4].default_value = (0.0, 0.0, 0.0)
n3 = _N.new('GeometryNodeGroup'); n3.name = 'Group.003'; n3.location = (1020, 40)
n3.node_tree = ng_mesh_stadium
n3.inputs[0].default_value = (2.0, 1.3, 0.0)
n3.inputs[1].default_value = 8
_L.new(n3.outputs[0], n1.inputs[0])
n1.is_active_output = True

# ---- material node trees
mat_material.use_nodes = True; mat_material.node_tree.nodes.clear()
_N = mat_material.node_tree.nodes; _L = mat_material.node_tree.links
n0 = _N.new('ShaderNodeOutputMaterial'); n0.name = 'Material Output'; n0.location = (300, 300)
n1 = _N.new('ShaderNodeBsdfPrincipled'); n1.name = 'Principled BSDF'; n1.location = (10, 300)
n1.distribution = 'GGX'
n1.subsurface_method = 'RANDOM_WALK_SKIN'
n1.inputs[1].default_value = 1.0
n1.inputs[3].default_value = 1.45
n1.inputs[27].default_value = (0.0, 0.0, 0.0, 1.0)
n1.inputs[28].default_value = 1.0
_L.new(n1.outputs[0], n0.inputs[0])
n0.is_active_output = True

# ---- world
world_world = bpy.data.worlds.new('World'); scene.world = world_world
world_world.use_nodes = True; world_world.node_tree.nodes.clear()
_N = world_world.node_tree.nodes; _L = world_world.node_tree.links
n0 = _N.new('ShaderNodeOutputWorld'); n0.name = 'World Output'; n0.location = (300, 300)
n1 = _N.new('ShaderNodeBackground'); n1.name = 'Background'; n1.location = (10, 300)
n1.inputs[0].default_value = (0.05088, 0.05088, 0.05088, 1.0)
_L.new(n1.outputs[0], n0.inputs[0])
n0.is_active_output = True
world_world.color = (0.05088, 0.05088, 0.05088)
world_world.use_sun_shadow = False
world_world.sun_shadow_jitter_overblur = 0.0

# ---- cameras
cam_camera = bpy.data.cameras.new('Camera')
cam_camera.clip_end = 100.0
cam_camera.ortho_scale = 7.314

# ---- lights
light_light = bpy.data.lights.new('Light', 'POINT')
light_light.transmission_factor = 0.0
light_light.use_soft_falloff = False
light_light.energy = 1000.0
light_light.shadow_soft_size = 0.1
light_light.shadow_maximum_resolution = 0.006
light_light.use_absolute_resolution = True

# ---- meshes
me_cube = bpy.data.meshes.new('Cube')
me_cube.from_pydata([(-1.0, -1.0, -1.0), (-1.0, -1.0, 1.0), (-1.0, 1.0, -1.0), (-1.0, 1.0, 1.0), (1.0, -1.0, -1.0), (1.0, -1.0, 1.0), (1.0, 1.0, -1.0), (1.0, 1.0, 1.0)], [], [(0, 1, 3, 2), (2, 3, 7, 6), (6, 7, 5, 4), (4, 5, 1, 0), (2, 6, 4, 0), (7, 3, 1, 5)])
_uv = me_cube.uv_layers.new(name='UVMap')
_uv.uv.foreach_set('vector', [0.375, 0.0, 0.625, 0.0, 0.625, 0.25, 0.375, 0.25, 0.375, 0.25, 0.625, 0.25, 0.625, 0.5, 0.375, 0.5, 0.375, 0.5, 0.625, 0.5, 0.625, 0.75, 0.375, 0.75, 0.375, 0.75, 0.625, 0.75, 0.625, 1.0, 0.375, 1.0, 0.125, 0.5, 0.375, 0.5, 0.375, 0.75, 0.125, 0.75, 0.625, 0.5, 0.875, 0.5, 0.875, 0.75, 0.625, 0.75])
me_cube.materials.append(mat_material)
me_cube.update()
me_cube_001 = bpy.data.meshes.new('Cube.001')
me_cube_001.from_pydata([(-0.85, -0.65, 0.0), (-0.85, 0.0, 0.0), (-0.85, 0.65, 0.0), (0.85, -0.65, 0.0), (0.85, 0.0, 0.0), (0.85, 0.65, 0.0), (-0.9768, 0.6375, 0.0), (-1.099, 0.6005, 0.0), (-1.211, 0.5405, 0.0), (-1.31, 0.4596, 0.0), (-1.39, 0.3611, 0.0), (-1.451, 0.2487, 0.0), (-1.488, 0.1268, 0.0), (-1.5, 0.0, 0.0), (-1.488, -0.1268, 0.0), (-1.451, -0.2487, 0.0), (-1.39, -0.3611, 0.0), (-1.31, -0.4596, 0.0), (-1.211, -0.5405, 0.0), (-1.099, -0.6005, 0.0), (-0.9768, -0.6375, 0.0), (1.5, 0.0, 0.0), (1.488, 0.1268, 0.0), (1.451, 0.2487, 0.0), (1.39, 0.3611, 0.0), (1.31, 0.4596, 0.0), (1.211, 0.5405, 0.0), (1.099, 0.6005, 0.0), (0.9768, 0.6375, 0.0), (0.9768, -0.6375, 0.0), (1.099, -0.6005, 0.0), (1.211, -0.5405, 0.0), (1.31, -0.4596, 0.0), (1.39, -0.3611, 0.0), (1.451, -0.2487, 0.0), (1.488, -0.1268, 0.0)], [], [(0, 3, 4, 1), (1, 4, 5, 2), (2, 6, 1), (6, 7, 1), (7, 8, 1), (8, 9, 1), (9, 10, 1), (10, 11, 1), (11, 12, 1), (12, 13, 1), (13, 14, 1), (14, 15, 1), (15, 16, 1), (16, 17, 1), (17, 18, 1), (18, 19, 1), (19, 20, 1), (20, 0, 1), (22, 4, 21), (23, 4, 22), (24, 4, 23), (25, 4, 24), (26, 4, 25), (27, 4, 26), (28, 4, 27), (28, 5, 4), (4, 3, 29), (4, 29, 30), (4, 30, 31), (4, 31, 32), (4, 32, 33), (4, 33, 34), (4, 34, 35), (4, 35, 21)])
me_cube_001.materials.append(None)
me_cube_001.use_mirror_x = True
me_cube_001.update()

# ---- objects
ob_light = bpy.data.objects.new('Light', light_light)
ob_camera = bpy.data.objects.new('Camera', cam_camera)
ob_cube = bpy.data.objects.new('Cube', me_cube)
ob_cube_001 = bpy.data.objects.new('Cube.001', me_cube_001)

# ---- transforms, parenting, visibility, modifiers, constraints
ob_light.location = (4.076, 1.005, 5.904)
ob_light.rotation_euler = (0.6503, 0.05522, 1.866)
ob_light.lock_rotations_4d = False
ob_light.empty_display_type = 'ARROWS'
ob_light.color = (0.0, 0.0, 0.0, 0.0)
ob_light.lineart.crease_threshold = 0.0
ob_camera.location = (6.0, 6.0, 6.0)
ob_camera.rotation_euler = (0.9547, 0.0, 2.356)
ob_camera.lock_rotations_4d = False
ob_camera.empty_display_type = 'ARROWS'
ob_camera.color = (0.0, 0.0, 0.0, 0.0)
ob_camera.display_type = 'WIRE'
ob_camera.lineart.crease_threshold = 0.0
ob_cube.location = (0.0, 0.0, 0.0)
_m = ob_cube.modifiers.new('GeometryNodes', 'NODES')
_m.node_group = ng_geometry_nodes
ob_cube_001.location = (0.0, 0.0, 0.0)
ob_cube_001.hide_render = True
ob_cube_001.use_mesh_mirror_x = True

# ---- collection membership
col_collection.objects.link(ob_light)
col_collection.objects.link(ob_camera)
col_collection.objects.link(ob_cube)
col_collection.objects.link(ob_cube_001)

# ---- scene / render settings (as saved in the file)
scene.camera = ob_camera
scene.frame_start = 0; scene.frame_end = 250; scene.frame_set(0)
scene.render.engine = 'BLENDER_EEVEE_NEXT'
scene.render.image_settings.compression = 100
scene.render.fps = 30
scene.cycles.samples = 512
scene.cycles.sampling_pattern = 'TABULATED_SOBOL'
scene.cycles.adaptive_threshold = 1.0
scene.eevee.ray_tracing_options.trace_max_roughness = 0.0
scene.eevee.use_raytracing = True
bpy.context.view_layer.update()
